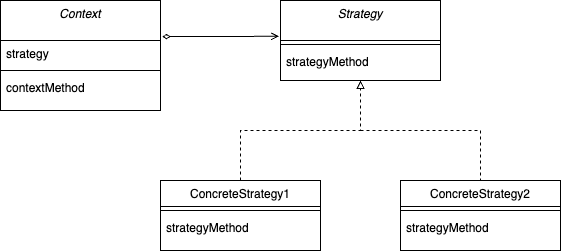

The diagram above was exported from draw.io. Its source (the exported page's mxGraphModel, read from the mxfile embedded in the PNG):
<mxGraphModel dx="569" dy="1220" grid="1" gridSize="10" guides="1" tooltips="1" connect="1" arrows="1" fold="1" page="1" pageScale="1" pageWidth="827" pageHeight="1169" math="0" shadow="0">
  <root>
    <mxCell id="WIyWlLk6GJQsqaUBKTNV-0" />
    <mxCell id="WIyWlLk6GJQsqaUBKTNV-1" parent="WIyWlLk6GJQsqaUBKTNV-0" />
    <mxCell id="zkfFHV4jXpPFQw0GAbJ--0" value="Strategy" style="swimlane;fontStyle=2;align=center;verticalAlign=top;childLayout=stackLayout;horizontal=1;startSize=40;horizontalStack=0;resizeParent=1;resizeLast=0;collapsible=1;marginBottom=0;rounded=0;shadow=0;strokeWidth=1;" parent="WIyWlLk6GJQsqaUBKTNV-1" vertex="1">
      <mxGeometry x="360" y="120" width="160" height="80" as="geometry">
        <mxRectangle x="230" y="140" width="160" height="26" as="alternateBounds" />
      </mxGeometry>
    </mxCell>
    <mxCell id="zkfFHV4jXpPFQw0GAbJ--4" value="" style="line;html=1;strokeWidth=1;align=left;verticalAlign=middle;spacingTop=-1;spacingLeft=3;spacingRight=3;rotatable=0;labelPosition=right;points=[];portConstraint=eastwest;" parent="zkfFHV4jXpPFQw0GAbJ--0" vertex="1">
      <mxGeometry y="40" width="160" height="8" as="geometry" />
    </mxCell>
    <mxCell id="zkfFHV4jXpPFQw0GAbJ--5" value="strategyMethod" style="text;align=left;verticalAlign=top;spacingLeft=4;spacingRight=4;overflow=hidden;rotatable=0;points=[[0,0.5],[1,0.5]];portConstraint=eastwest;" parent="zkfFHV4jXpPFQw0GAbJ--0" vertex="1">
      <mxGeometry y="48" width="160" height="26" as="geometry" />
    </mxCell>
    <mxCell id="zkfFHV4jXpPFQw0GAbJ--6" value="ConcreteStrategy1" style="swimlane;fontStyle=0;align=center;verticalAlign=top;childLayout=stackLayout;horizontal=1;startSize=26;horizontalStack=0;resizeParent=1;resizeLast=0;collapsible=1;marginBottom=0;rounded=0;shadow=0;strokeWidth=1;" parent="WIyWlLk6GJQsqaUBKTNV-1" vertex="1">
      <mxGeometry x="240" y="300" width="160" height="70" as="geometry">
        <mxRectangle x="130" y="380" width="160" height="26" as="alternateBounds" />
      </mxGeometry>
    </mxCell>
    <mxCell id="zkfFHV4jXpPFQw0GAbJ--9" value="" style="line;html=1;strokeWidth=1;align=left;verticalAlign=middle;spacingTop=-1;spacingLeft=3;spacingRight=3;rotatable=0;labelPosition=right;points=[];portConstraint=eastwest;" parent="zkfFHV4jXpPFQw0GAbJ--6" vertex="1">
      <mxGeometry y="26" width="160" height="8" as="geometry" />
    </mxCell>
    <mxCell id="zkfFHV4jXpPFQw0GAbJ--11" value="strategyMethod" style="text;align=left;verticalAlign=top;spacingLeft=4;spacingRight=4;overflow=hidden;rotatable=0;points=[[0,0.5],[1,0.5]];portConstraint=eastwest;" parent="zkfFHV4jXpPFQw0GAbJ--6" vertex="1">
      <mxGeometry y="34" width="160" height="26" as="geometry" />
    </mxCell>
    <mxCell id="zkfFHV4jXpPFQw0GAbJ--13" value="ConcreteStrategy2" style="swimlane;fontStyle=0;align=center;verticalAlign=top;childLayout=stackLayout;horizontal=1;startSize=26;horizontalStack=0;resizeParent=1;resizeLast=0;collapsible=1;marginBottom=0;rounded=0;shadow=0;strokeWidth=1;" parent="WIyWlLk6GJQsqaUBKTNV-1" vertex="1">
      <mxGeometry x="480" y="300" width="160" height="70" as="geometry">
        <mxRectangle x="340" y="380" width="170" height="26" as="alternateBounds" />
      </mxGeometry>
    </mxCell>
    <mxCell id="zkfFHV4jXpPFQw0GAbJ--15" value="" style="line;html=1;strokeWidth=1;align=left;verticalAlign=middle;spacingTop=-1;spacingLeft=3;spacingRight=3;rotatable=0;labelPosition=right;points=[];portConstraint=eastwest;" parent="zkfFHV4jXpPFQw0GAbJ--13" vertex="1">
      <mxGeometry y="26" width="160" height="8" as="geometry" />
    </mxCell>
    <mxCell id="_3Y6zgevVO0YZUaALh7c-7" value="strategyMethod" style="text;align=left;verticalAlign=top;spacingLeft=4;spacingRight=4;overflow=hidden;rotatable=0;points=[[0,0.5],[1,0.5]];portConstraint=eastwest;" vertex="1" parent="zkfFHV4jXpPFQw0GAbJ--13">
      <mxGeometry y="34" width="160" height="26" as="geometry" />
    </mxCell>
    <mxCell id="_3Y6zgevVO0YZUaALh7c-5" value="" style="endArrow=block;dashed=1;html=1;rounded=0;entryX=0.5;entryY=1;entryDx=0;entryDy=0;exitX=0.5;exitY=0;exitDx=0;exitDy=0;endFill=0;" edge="1" parent="WIyWlLk6GJQsqaUBKTNV-1" source="zkfFHV4jXpPFQw0GAbJ--6" target="zkfFHV4jXpPFQw0GAbJ--0">
      <mxGeometry width="50" height="50" relative="1" as="geometry">
        <mxPoint x="260" y="440" as="sourcePoint" />
        <mxPoint x="310" y="390" as="targetPoint" />
        <Array as="points">
          <mxPoint x="320" y="280" />
          <mxPoint x="320" y="250" />
          <mxPoint x="430" y="250" />
          <mxPoint x="440" y="250" />
        </Array>
      </mxGeometry>
    </mxCell>
    <mxCell id="_3Y6zgevVO0YZUaALh7c-9" value="Context" style="swimlane;fontStyle=2;align=center;verticalAlign=top;childLayout=stackLayout;horizontal=1;startSize=40;horizontalStack=0;resizeParent=1;resizeLast=0;collapsible=1;marginBottom=0;rounded=0;shadow=0;strokeWidth=1;" vertex="1" parent="WIyWlLk6GJQsqaUBKTNV-1">
      <mxGeometry x="80" y="120" width="160" height="110" as="geometry">
        <mxRectangle x="230" y="140" width="160" height="26" as="alternateBounds" />
      </mxGeometry>
    </mxCell>
    <mxCell id="_3Y6zgevVO0YZUaALh7c-11" value="strategy" style="text;align=left;verticalAlign=top;spacingLeft=4;spacingRight=4;overflow=hidden;rotatable=0;points=[[0,0.5],[1,0.5]];portConstraint=eastwest;" vertex="1" parent="_3Y6zgevVO0YZUaALh7c-9">
      <mxGeometry y="40" width="160" height="26" as="geometry" />
    </mxCell>
    <mxCell id="_3Y6zgevVO0YZUaALh7c-10" value="" style="line;html=1;strokeWidth=1;align=left;verticalAlign=middle;spacingTop=-1;spacingLeft=3;spacingRight=3;rotatable=0;labelPosition=right;points=[];portConstraint=eastwest;" vertex="1" parent="_3Y6zgevVO0YZUaALh7c-9">
      <mxGeometry y="66" width="160" height="8" as="geometry" />
    </mxCell>
    <mxCell id="_3Y6zgevVO0YZUaALh7c-12" value="contextMethod" style="text;align=left;verticalAlign=top;spacingLeft=4;spacingRight=4;overflow=hidden;rotatable=0;points=[[0,0.5],[1,0.5]];portConstraint=eastwest;" vertex="1" parent="_3Y6zgevVO0YZUaALh7c-9">
      <mxGeometry y="74" width="160" height="26" as="geometry" />
    </mxCell>
    <mxCell id="_3Y6zgevVO0YZUaALh7c-17" value="" style="endArrow=open;html=1;rounded=0;endFill=0;startArrow=diamondThin;startFill=0;exitX=1.01;exitY=0.106;exitDx=0;exitDy=0;exitPerimeter=0;entryX=-0.008;entryY=0.165;entryDx=0;entryDy=0;entryPerimeter=0;" edge="1" parent="WIyWlLk6GJQsqaUBKTNV-1">
      <mxGeometry width="50" height="50" relative="1" as="geometry">
        <mxPoint x="241.60000000000002" y="156.13999999999987" as="sourcePoint" />
        <mxPoint x="358.7199999999999" y="155.79999999999995" as="targetPoint" />
      </mxGeometry>
    </mxCell>
    <mxCell id="_3Y6zgevVO0YZUaALh7c-19" value="" style="endArrow=none;dashed=1;html=1;rounded=0;strokeWidth=1;entryX=0.5;entryY=0;entryDx=0;entryDy=0;" edge="1" parent="WIyWlLk6GJQsqaUBKTNV-1" target="zkfFHV4jXpPFQw0GAbJ--13">
      <mxGeometry width="50" height="50" relative="1" as="geometry">
        <mxPoint x="440" y="250" as="sourcePoint" />
        <mxPoint x="560" y="280" as="targetPoint" />
        <Array as="points">
          <mxPoint x="560" y="250" />
          <mxPoint x="560" y="260" />
          <mxPoint x="560" y="280" />
        </Array>
      </mxGeometry>
    </mxCell>
  </root>
</mxGraphModel>